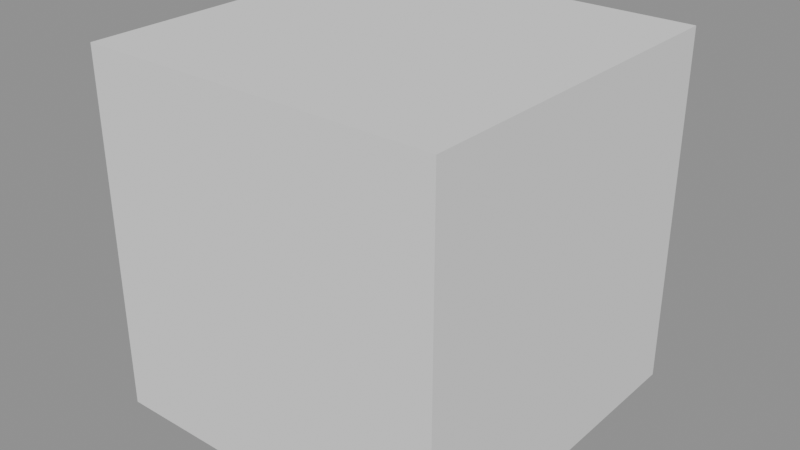 # Source: Bush1.blend  (saved by Blender 4.5.90; exported with 4.5.12 LTS)
import bpy
from mathutils import Matrix  # noqa: F401  (used for matrix-valued properties, if any)

bpy.ops.wm.read_factory_settings(use_empty=True)
scene = bpy.context.scene
scene.name = 'Temp_GasPump'

# ---- meshes
me_cube = bpy.data.meshes.new('Cube')
me_cube.from_pydata([(-1.0, -1.0, -1.0), (-1.0, -1.0, 1.0), (-1.0, 1.0, -1.0), (-1.0, 1.0, 1.0), (1.0, -1.0, -1.0), (1.0, -1.0, 1.0), (1.0, 1.0, -1.0), (1.0, 1.0, 1.0)], [], [(0, 1, 3, 2), (2, 3, 7, 6), (6, 7, 5, 4), (4, 5, 1, 0), (2, 6, 4, 0), (7, 3, 1, 5)])
_uv = me_cube.uv_layers.new(name='UVMap')
_uv.uv.foreach_set('vector', [0.375, 0.0, 0.625, 0.0, 0.625, 0.25, 0.375, 0.25, 0.375, 0.25, 0.625, 0.25, 0.625, 0.5, 0.375, 0.5, 0.375, 0.5, 0.625, 0.5, 0.625, 0.75, 0.375, 0.75, 0.375, 0.75, 0.625, 0.75, 0.625, 1.0, 0.375, 1.0, 0.125, 0.5, 0.375, 0.5, 0.375, 0.75, 0.125, 0.75, 0.625, 0.5, 0.875, 0.5, 0.875, 0.75, 0.625, 0.75])
me_cube.update()

# ---- objects
ob_cube = bpy.data.objects.new('Cube', me_cube)

# ---- transforms, parenting, visibility, modifiers, constraints
ob_cube.location = (0.0, 0.0, 0.4)
ob_cube.scale = (0.4, 0.4, 0.4)

# ---- collection membership
scene.collection.objects.link(ob_cube)

# ---- scene / render settings (as saved in the file)
scene.frame_start = 1; scene.frame_end = 250; scene.frame_set(1)
scene.render.engine = 'BLENDER_EEVEE_NEXT'
scene.render.image_settings.exr_codec = 'NONE'
scene.render.fps = 25
scene.render.simplify_subdivision_render = 0
scene.render.simplify_child_particles_render = 0.0
scene.eevee.use_volume_custom_range = False
scene.eevee.use_fast_gi = False
scene.eevee.use_shadows = False
scene.view_settings.white_balance_temperature = 0.0
scene.view_settings.white_balance_tint = 0.0
scene.view_settings.white_balance_whitepoint = (2.97, 0.5193, -0.0414)
bpy.context.view_layer.update()

# ---- added for rendering (the .blend has no active camera and no usable light): camera, sun + grey world if the file has none
cam_auto = bpy.data.cameras.new('AutoCamera')
cam_auto.lens = 50.0
cam_auto.sensor_width = 36.0
cam_auto.clip_end = 1000.0
ob_auto_camera = bpy.data.objects.new('AutoCamera', cam_auto)
scene.collection.objects.link(ob_auto_camera)
ob_auto_camera.location = (1.28203, -1.53843, 1.42562)
ob_auto_camera.rotation_euler = (1.09748, -7.21219e-08, 0.694738)
scene.camera = ob_auto_camera
light_auto_sun = bpy.data.lights.new('AutoSun', 'SUN')
light_auto_sun.energy = 3.0
light_auto_sun.angle = 0.0523599
ob_auto_sun = bpy.data.objects.new('AutoSun', light_auto_sun)
scene.collection.objects.link(ob_auto_sun)
ob_auto_sun.rotation_euler = (0.872665, 0.174533, 0.523599)
if scene.world is None:
    world_auto = bpy.data.worlds.new('AutoWorld')
    world_auto.color = (0.3, 0.3, 0.3)
    scene.world = world_auto
bpy.context.view_layer.update()
